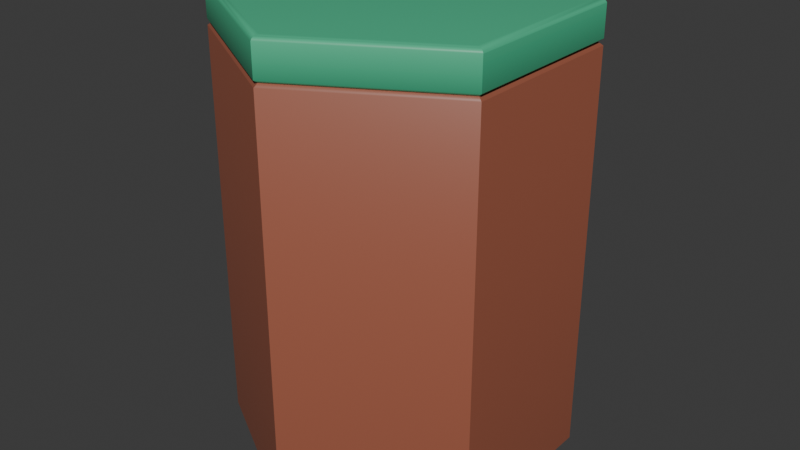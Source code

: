 # Source: tile_base.blend  (saved by Blender 4.0.36; exported with 4.5.12 LTS)
import bpy
from mathutils import Matrix  # noqa: F401  (used for matrix-valued properties, if any)

bpy.ops.wm.read_factory_settings(use_empty=True)
scene = bpy.context.scene
scene.name = 'Scene'

# ---- collections
col_collection = bpy.data.collections.new('Collection'); scene.collection.children.link(col_collection)

# ---- materials (node trees are filled in below, after node groups)
mat_green_001 = bpy.data.materials.new('Green.001')
mat_green_001.use_backface_culling = True
mat_green_001.use_transparent_shadow = False
mat_green_001.diffuse_color = (0.06534, 0.5005, 0.2656, 1.0)
mat_browndark = bpy.data.materials.new('BrownDark')
mat_browndark.use_backface_culling = True
mat_browndark.use_transparent_shadow = False
mat_browndark.diffuse_color = (0.3269, 0.1015, 0.05927, 1.0)

# ---- material node trees
mat_green_001.use_nodes = True; mat_green_001.node_tree.nodes.clear()
_N = mat_green_001.node_tree.nodes; _L = mat_green_001.node_tree.links
n0 = _N.new('ShaderNodeBsdfPrincipled'); n0.name = 'Principled BSDF'; n0.location = (10, 300)
n0.inputs[0].default_value = (0.06534, 0.5005, 0.2656, 1.0)
n0.inputs[2].default_value = 0.4
n1 = _N.new('ShaderNodeOutputMaterial'); n1.name = 'Material Output'; n1.location = (320, 270)
_L.new(n0.outputs[0], n1.inputs[0])
n1.is_active_output = True
mat_browndark.use_nodes = True; mat_browndark.node_tree.nodes.clear()
_N = mat_browndark.node_tree.nodes; _L = mat_browndark.node_tree.links
n0 = _N.new('ShaderNodeBsdfPrincipled'); n0.name = 'Principled BSDF'; n0.location = (10, 300)
n0.inputs[0].default_value = (0.3269, 0.1015, 0.05927, 1.0)
n0.inputs[2].default_value = 0.4
n1 = _N.new('ShaderNodeOutputMaterial'); n1.name = 'Material Output'; n1.location = (320, 270)
_L.new(n0.outputs[0], n1.inputs[0])
n1.is_active_output = True

# ---- world
world_world = bpy.data.worlds.new('World'); scene.world = world_world
world_world.use_nodes = True; world_world.node_tree.nodes.clear()
_N = world_world.node_tree.nodes; _L = world_world.node_tree.links
n0 = _N.new('ShaderNodeOutputWorld'); n0.name = 'World Output'; n0.location = (300, 300)
n1 = _N.new('ShaderNodeBackground'); n1.name = 'Background'; n1.location = (10, 300)
n1.inputs[0].default_value = (0.05088, 0.05088, 0.05088, 1.0)
_L.new(n1.outputs[0], n0.inputs[0])
n0.is_active_output = True
world_world.color = (0.05088, 0.05088, 0.05088)
world_world.use_sun_shadow = False
world_world.sun_shadow_jitter_overblur = 0.0

# ---- meshes
me_cylinder_947 = bpy.data.meshes.new('Cylinder.947')
me_cylinder_947.from_pydata([(1.0, 0.5773, -0.01731), (1.0, -0.5774, -0.2217), (1.0, 0.5773, -0.2217), (1.0, -0.5774, -0.01731), (-1.0, 0.5773, -0.01731), (0.0, 1.155, -0.2217), (-1.0, 0.5773, -0.2217), (0.0, 1.155, -0.01731), (-0.95, 0.5485, 0.007694), (0.95, 0.5485, 0.007694), (3.725e-09, 1.097, 0.007694), (0.95, -0.5485, 0.007694), (-0.95, -0.5485, 0.007694), (-9.127e-08, -1.097, 0.007694), (-1.0, -0.5773, -0.01731), (-1.0, 0.5773, -0.2217), (-1.0, -0.5773, -0.2217), (-1.0, 0.5773, -0.01731), (1.0, -0.5774, -0.01731), (-1.006e-07, -1.155, -0.2217), (1.0, -0.5774, -0.2217), (-1.006e-07, -1.155, -0.01731), (-1.006e-07, -1.155, -0.01731), (-1.0, -0.5773, -0.2217), (-1.006e-07, -1.155, -0.2217), (-1.0, -0.5773, -0.01731), (0.0, 1.155, -0.2217), (0.9731, 0.5618, -0.2423), (-9.313e-10, 1.124, -0.2423), (1.0, 0.5773, -0.2217), (0.9731, 0.5618, -0.2423), (1.0, -0.5774, -0.2217), (0.9731, -0.5618, -0.2423), (1.0, 0.5773, -0.2217), (-9.872e-08, -1.124, -0.2423), (0.9731, -0.5618, -0.2423), (-1.006e-07, -1.155, -0.2217), (-0.9731, -0.5618, -0.2423), (-9.872e-08, -1.124, -0.2423), (-1.0, -0.5773, -0.2217), (-0.9731, 0.5618, -0.2423), (-0.9731, -0.5618, -0.2423), (-0.9731, 0.5618, -0.2423), (0.0, 1.155, -0.2217), (-9.313e-10, 1.124, -0.2423), (-1.0, 0.5773, -0.2217), (0.0, 1.147, -0.004806), (1.0, 0.5773, -0.01731), (0.0, 1.155, -0.01731), (0.9933, 0.5735, -0.004806), (0.975, 0.5629, 0.004344), (1.863e-09, 1.126, 0.004344), (0.975, 0.5629, 0.004344), (1.863e-09, 1.126, 0.004344), (0.9933, 0.5735, -0.004806), (1.0, -0.5774, -0.01731), (1.0, 0.5773, -0.01731), (0.9933, -0.5735, -0.004806), (0.9933, -0.5735, -0.004806), (0.9933, 0.5735, -0.004806), (0.975, -0.5629, 0.004344), (-1.006e-07, -1.147, -0.004806), (0.9933, -0.5735, -0.004806), (0.975, -0.5629, 0.004344), (-9.686e-08, -1.126, 0.004344), (-9.686e-08, -1.126, 0.004344), (-0.9933, -0.5735, -0.004806), (-1.006e-07, -1.147, -0.004806), (-1.006e-07, -1.147, -0.004806), (-0.975, -0.5629, 0.004344), (-0.9933, -0.5735, -0.004806), (-0.9933, -0.5735, -0.004806), (-0.9933, 0.5735, -0.004806), (-0.975, -0.5629, 0.004344), (-0.975, 0.5629, 0.004344), (-0.975, 0.5629, 0.004344), (-0.9933, 0.5735, -0.004806), (0.0, 1.147, -0.004806), (0.0, 1.147, -0.004806), (-0.9933, 0.5735, -0.004806), (1.0, 0.5773, -0.2629), (1.0, -0.5774, -2.992), (1.0, 0.5773, -2.992), (1.0, -0.5774, -0.2629), (1.0, -0.5774, -0.2629), (-1.006e-07, -1.155, -2.992), (1.0, -0.5774, -2.992), (-1.006e-07, -1.155, -0.2629), (-1.006e-07, -1.155, -0.2629), (-1.0, -0.5773, -2.992), (-1.006e-07, -1.155, -2.992), (-1.0, -0.5773, -0.2629), (-1.0, -0.5773, -0.2629), (-1.0, 0.5773, -2.992), (-1.0, -0.5773, -2.992), (-1.0, 0.5773, -0.2629), (-1.0, 0.5773, -0.2629), (0.0, 1.155, -2.992), (-1.0, 0.5773, -2.992), (0.0, 1.155, -0.2629), (1.0, 0.5773, -2.992), (-1.0, 0.5773, -2.992), (0.0, 1.155, -2.992), (1.0, -0.5774, -2.992), (-1.0, -0.5773, -2.992), (-1.006e-07, -1.155, -2.992), (0.0, 1.155, -0.2629), (0.9731, 0.5618, -0.2423), (1.0, 0.5773, -0.2629), (-9.313e-10, 1.124, -0.2423), (0.9731, 0.5618, -0.2423), (1.0, -0.5774, -0.2629), (1.0, 0.5773, -0.2629), (0.9731, -0.5618, -0.2423), (0.9731, -0.5618, -0.2423), (-9.872e-08, -1.124, -0.2423), (-1.006e-07, -1.155, -0.2629), (-0.9731, -0.5618, -0.2423), (-1.0, -0.5773, -0.2629), (-9.872e-08, -1.124, -0.2423), (-0.9731, -0.5618, -0.2423), (-0.9731, 0.5618, -0.2423), (-0.9731, 0.5618, -0.2423), (0.0, 1.155, -0.2629), (-1.0, 0.5773, -0.2629), (-9.313e-10, 1.124, -0.2423), (1.0, 0.5773, -2.992), (0.0, 1.155, -2.992)], [], [(0, 1, 2), (0, 3, 1), (4, 5, 6), (4, 7, 5), (8, 9, 10), (8, 11, 9), (12, 11, 8), (13, 11, 12), (14, 15, 16), (14, 17, 15), (18, 19, 20), (18, 21, 19), (22, 23, 24), (22, 25, 23), (26, 27, 28), (26, 29, 27), (30, 31, 32), (33, 31, 30), (20, 34, 35), (20, 19, 34), (36, 37, 38), (36, 39, 37), (16, 40, 41), (16, 15, 40), (42, 43, 44), (45, 43, 42), (46, 47, 48), (46, 49, 47), (46, 50, 49), (51, 50, 46), (10, 52, 53), (10, 9, 52), (54, 55, 56), (54, 57, 55), (52, 58, 59), (52, 60, 58), (9, 60, 52), (9, 11, 60), (18, 61, 21), (62, 61, 18), (63, 61, 62), (63, 64, 61), (60, 13, 65), (11, 13, 60), (22, 66, 25), (67, 66, 22), (68, 69, 70), (65, 69, 68), (13, 69, 65), (13, 12, 69), (71, 17, 14), (71, 72, 17), (73, 72, 71), (73, 74, 72), (12, 75, 69), (12, 8, 75), (76, 7, 4), (76, 77, 7), (75, 78, 79), (75, 53, 78), (75, 10, 53), (8, 10, 75), (48, 29, 26), (48, 47, 29), (80, 81, 82), (80, 83, 81), (84, 85, 86), (84, 87, 85), (88, 89, 90), (88, 91, 89), (92, 93, 94), (92, 95, 93), (96, 97, 98), (96, 99, 97), (100, 101, 102), (103, 101, 100), (103, 104, 101), (103, 105, 104), (106, 107, 108), (109, 107, 106), (110, 111, 112), (110, 113, 111), (114, 87, 84), (114, 115, 87), (116, 117, 118), (119, 117, 116), (120, 95, 92), (120, 121, 95), (122, 123, 124), (122, 125, 123), (106, 126, 127), (106, 108, 126)])
me_cylinder_947.polygons.foreach_set('use_smooth', [1, 1, 1, 1, 1, 1, 1, 1, 1, 1, 1, 1, 1, 1, 1, 1, 1, 1, 1, 1, 1, 1, 1, 1, 1, 1, 1, 1, 1, 1, 1, 1, 1, 1, 1, 1, 1, 1, 1, 1, 1, 1, 1, 1, 1, 1, 1, 1, 1, 1, 1, 1, 1, 1, 1, 1, 1, 1, 1, 1, 1, 1, 1, 1, 1, 1, 1, 1, 1, 1, 1, 1, 1, 1, 0, 0, 0, 0, 1, 1, 1, 1, 1, 1, 1, 1, 1, 1, 1, 1, 1, 1])
me_cylinder_947.polygons.foreach_set('material_index', [0, 0, 0, 0, 0, 0, 0, 0, 0, 0, 0, 0, 0, 0, 0, 0, 0, 0, 0, 0, 0, 0, 0, 0, 0, 0, 0, 0, 0, 0, 0, 0, 0, 0, 0, 0, 0, 0, 0, 0, 0, 0, 0, 0, 0, 0, 0, 0, 0, 0, 0, 0, 0, 0, 0, 0, 0, 0, 0, 0, 0, 0, 0, 0, 1, 1, 1, 1, 1, 1, 1, 1, 1, 1, 1, 1, 1, 1, 1, 1, 1, 1, 1, 1, 1, 1, 1, 1, 1, 1, 1, 1])
_uv = me_cylinder_947.uv_layers.new(name='UVMap')
_uv.uv.foreach_set('vector', [0.6693, 0.6322, 0.6608, 0.6164, 0.6583, 0.6321, 0.6693, 0.6322, 0.6718, 0.6165, 0.6608, 0.6164, 0.6712, 0.6792, 0.6579, 0.6634, 0.6601, 0.6791, 0.6712, 0.6792, 0.669, 0.6635, 0.6579, 0.6634, 0.4766, 0.341, 0.4508, 0.3856, 0.4766, 0.3708, 0.4766, 0.341, 0.4251, 0.3708, 0.4508, 0.3856, 0.4508, 0.3261, 0.4251, 0.3708, 0.4766, 0.341, 0.4251, 0.341, 0.4251, 0.3708, 0.4508, 0.3261, 0.2879, 0.8682, 0.2768, 0.8368, 0.2768, 0.8682, 0.2879, 0.8682, 0.2879, 0.8368, 0.2768, 0.8368, 0.2524, 0.6083, 0.2413, 0.577, 0.2413, 0.6083, 0.2524, 0.6083, 0.2524, 0.577, 0.2413, 0.577, 0.2524, 0.577, 0.2437, 0.5614, 0.2413, 0.577, 0.2524, 0.577, 0.2548, 0.5614, 0.2437, 0.5614, 0.6579, 0.6634, 0.6572, 0.6325, 0.6569, 0.6629, 0.6579, 0.6634, 0.6583, 0.6321, 0.6572, 0.6325, 0.9947, 0.9186, 0.9954, 0.8877, 0.9947, 0.8881, 0.9954, 0.919, 0.9954, 0.8877, 0.9947, 0.9186, 0.2413, 0.6083, 0.2403, 0.5774, 0.2403, 0.6079, 0.2413, 0.6083, 0.2413, 0.577, 0.2403, 0.5774, 0.994, 0.8295, 0.9933, 0.7986, 0.9933, 0.8291, 0.994, 0.8295, 0.994, 0.7982, 0.9933, 0.7986, 0.2768, 0.8682, 0.2758, 0.8373, 0.2758, 0.8677, 0.2768, 0.8682, 0.2768, 0.8368, 0.2758, 0.8373, 0.9963, 0.7088, 0.9956, 0.7397, 0.9963, 0.7393, 0.9956, 0.7084, 0.9956, 0.7397, 0.9963, 0.7088, 0.6697, 0.6634, 0.6693, 0.6322, 0.669, 0.6635, 0.6697, 0.6634, 0.67, 0.6323, 0.6693, 0.6322, 0.6697, 0.6634, 0.6705, 0.6326, 0.67, 0.6323, 0.6702, 0.6631, 0.6705, 0.6326, 0.6697, 0.6634, 0.4766, 0.3708, 0.4508, 0.3864, 0.4773, 0.3712, 0.4766, 0.3708, 0.4508, 0.3856, 0.4508, 0.3864, 0.2554, 0.6238, 0.2524, 0.6083, 0.2548, 0.624, 0.2554, 0.6238, 0.2531, 0.6082, 0.2524, 0.6083, 0.4508, 0.3864, 0.4239, 0.3714, 0.4508, 0.387, 0.4508, 0.3864, 0.4244, 0.3712, 0.4239, 0.3714, 0.4508, 0.3856, 0.4244, 0.3712, 0.4508, 0.3864, 0.4508, 0.3856, 0.4251, 0.3708, 0.4244, 0.3712, 0.2524, 0.6083, 0.2531, 0.5771, 0.2524, 0.577, 0.2531, 0.6082, 0.2531, 0.5771, 0.2524, 0.6083, 0.2536, 0.6079, 0.2531, 0.5771, 0.2531, 0.6082, 0.2536, 0.6079, 0.2536, 0.5774, 0.2531, 0.5771, 0.4244, 0.3712, 0.4251, 0.341, 0.4244, 0.3406, 0.4251, 0.3708, 0.4251, 0.341, 0.4244, 0.3712, 0.2524, 0.577, 0.2554, 0.5616, 0.2548, 0.5614, 0.2531, 0.5771, 0.2554, 0.5616, 0.2524, 0.577, 0.4239, 0.3403, 0.4508, 0.3253, 0.4508, 0.3248, 0.4244, 0.3406, 0.4508, 0.3253, 0.4239, 0.3403, 0.4251, 0.341, 0.4508, 0.3253, 0.4244, 0.3406, 0.4251, 0.341, 0.4508, 0.3261, 0.4508, 0.3253, 0.2886, 0.8681, 0.2879, 0.8368, 0.2879, 0.8682, 0.2886, 0.8681, 0.2886, 0.8369, 0.2879, 0.8368, 0.2891, 0.8678, 0.2886, 0.8369, 0.2886, 0.8681, 0.2891, 0.8678, 0.2891, 0.8372, 0.2886, 0.8369, 0.4508, 0.3261, 0.4773, 0.3406, 0.4508, 0.3253, 0.4508, 0.3261, 0.4766, 0.341, 0.4773, 0.3406, 0.6718, 0.679, 0.669, 0.6635, 0.6712, 0.6792, 0.6718, 0.679, 0.6697, 0.6634, 0.669, 0.6635, 0.4773, 0.3406, 0.4778, 0.3714, 0.4778, 0.3403, 0.4773, 0.3406, 0.4773, 0.3712, 0.4778, 0.3714, 0.4773, 0.3406, 0.4766, 0.3708, 0.4773, 0.3712, 0.4766, 0.341, 0.4766, 0.3708, 0.4773, 0.3406, 0.669, 0.6635, 0.6583, 0.6321, 0.6579, 0.6634, 0.669, 0.6635, 0.6693, 0.6322, 0.6583, 0.6321, 0.656, 0.632, 0.6462, 0.6163, 0.6436, 0.6319, 0.656, 0.632, 0.6586, 0.6164, 0.6462, 0.6163, 0.2391, 0.6083, 0.2267, 0.577, 0.2267, 0.6083, 0.2391, 0.6083, 0.2391, 0.577, 0.2267, 0.577, 0.2391, 0.577, 0.2291, 0.5614, 0.2267, 0.577, 0.2391, 0.577, 0.2415, 0.5614, 0.2291, 0.5614, 0.2746, 0.8682, 0.2622, 0.8368, 0.2622, 0.8682, 0.2746, 0.8682, 0.2746, 0.8368, 0.2622, 0.8368, 0.6579, 0.679, 0.6433, 0.6632, 0.6455, 0.6789, 0.6579, 0.679, 0.6557, 0.6634, 0.6433, 0.6632, 0.1544, 0.1212, 0.1816, 0.07419, 0.1544, 0.08985, 0.1816, 0.1368, 0.1816, 0.07419, 0.1544, 0.1212, 0.1816, 0.1368, 0.2087, 0.08985, 0.1816, 0.07419, 0.1816, 0.1368, 0.2087, 0.1212, 0.2087, 0.08985, 0.6557, 0.6634, 0.6572, 0.6325, 0.656, 0.632, 0.6569, 0.6629, 0.6572, 0.6325, 0.6557, 0.6634, 0.9947, 0.04665, 0.9954, 0.07755, 0.9954, 0.04623, 0.9947, 0.04665, 0.9947, 0.07713, 0.9954, 0.07755, 0.2403, 0.6079, 0.2391, 0.577, 0.2391, 0.6083, 0.2403, 0.6079, 0.2403, 0.5774, 0.2391, 0.577, 0.9971, 0.9532, 0.9963, 0.9841, 0.9971, 0.9845, 0.9963, 0.9536, 0.9963, 0.9841, 0.9971, 0.9532, 0.2758, 0.8677, 0.2746, 0.8368, 0.2746, 0.8682, 0.2758, 0.8677, 0.2758, 0.8373, 0.2746, 0.8368, 0.7837, 0.9513, 0.783, 0.9204, 0.783, 0.9517, 0.7837, 0.9513, 0.7837, 0.9208, 0.783, 0.9204, 0.6557, 0.6634, 0.6436, 0.6319, 0.6433, 0.6632, 0.6557, 0.6634, 0.656, 0.632, 0.6436, 0.6319])
me_cylinder_947.materials.append(mat_green_001)
me_cylinder_947.materials.append(mat_browndark)
me_cylinder_947.update()
me_cylinder_947.normals_split_custom_set([tuple(v) for v in zip(*[iter([0.9922, -5.981e-06, 0.1243, 0.967, 1.211e-05, -0.2546, 0.967, -1.216e-05, -0.2546, 0.9922, -5.981e-06, 0.1243, 0.9922, 4.159e-05, 0.1243, 0.967, 1.211e-05, -0.2546, -0.4876, 0.8446, 0.2209, -0.4835, 0.8375, -0.2547, -0.4835, 0.8375, -0.2547, -0.4876, 0.8446, 0.2209, -0.4876, 0.8446, 0.2209, -0.4835, 0.8375, -0.2547, -0.06655, 0.03842, 0.997, 0.06655, 0.03842, 0.997, 3.457e-08, 0.07684, 0.997, -0.06655, 0.03842, 0.997, 0.06655, -0.03842, 0.997, 0.06655, 0.03842, 0.997, -0.06655, -0.03842, 0.997, 0.06655, -0.03842, 0.997, -0.06655, 0.03842, 0.997, 3.552e-08, -0.07684, 0.997, 0.06655, -0.03842, 0.997, -0.06655, -0.03842, 0.997, -0.9753, 0.0, 0.2209, -0.9284, 0.0, -0.3717, -0.9284, 0.0, -0.3717, -0.9753, 0.0, 0.2209, -0.9753, -5.305e-08, 0.2209, -0.9284, 0.0, -0.3717, 0.4876, -0.8446, 0.2209, 0.4642, -0.804, -0.3717, 0.4642, -0.804, -0.3717, 0.4876, -0.8446, 0.2209, 0.4876, -0.8446, 0.2209, 0.4642, -0.804, -0.3717, -0.4876, -0.8446, 0.2209, -0.4835, -0.8375, -0.2547, -0.4835, -0.8375, -0.2547, -0.4876, -0.8446, 0.2209, -0.4876, -0.8446, 0.2209, -0.4835, -0.8375, -0.2547, 0.4642, 0.804, -0.3717, 0.3037, 0.526, -0.7944, 0.3037, 0.526, -0.7944, 0.4642, 0.804, -0.3717, 0.4642, 0.804, -0.3717, 0.3037, 0.526, -0.7944, 0.6073, 0.0, -0.7944, 0.8272, -0.0123, -0.5617, 0.6073, 0.0, -0.7944, 0.8272, 0.01231, -0.5617, 0.8272, -0.0123, -0.5617, 0.6073, 0.0, -0.7944, 0.4642, -0.804, -0.3717, 0.3037, -0.526, -0.7944, 0.3037, -0.526, -0.7944, 0.4642, -0.804, -0.3717, 0.4642, -0.804, -0.3717, 0.3037, -0.526, -0.7944, -0.403, -0.7226, -0.5616, -0.3037, -0.526, -0.7944, -0.3037, -0.526, -0.7944, -0.403, -0.7226, -0.5616, -0.4243, -0.7103, -0.5617, -0.3037, -0.526, -0.7944, -0.9284, 0.0, -0.3717, -0.6073, 0.0, -0.7944, -0.6073, 0.0, -0.7944, -0.9284, 0.0, -0.3717, -0.9284, 0.0, -0.3717, -0.6073, 0.0, -0.7944, -0.3037, 0.526, -0.7944, -0.403, 0.7226, -0.5616, -0.3037, 0.526, -0.7944, -0.4243, 0.7103, -0.5617, -0.403, 0.7226, -0.5616, -0.3037, 0.526, -0.7944, 0.3762, 0.6515, 0.6588, 0.4876, 0.8446, 0.2209, 0.4876, 0.8446, 0.2209, 0.3762, 0.6515, 0.6588, 0.3762, 0.6515, 0.6588, 0.4876, 0.8446, 0.2209, 0.3762, 0.6515, 0.6588, 0.2788, -0.000912, 0.9603, 0.3762, 0.6515, 0.6588, -0.1402, 0.241, 0.9603, 0.2788, -0.000912, 0.9603, 0.3762, 0.6515, 0.6588, 3.457e-08, 0.07684, 0.997, 0.2546, 0.2148, 0.9429, 0.05878, 0.3279, 0.9429, 3.457e-08, 0.07684, 0.997, 0.06655, 0.03842, 0.997, 0.2546, 0.2148, 0.9429, 0.7621, -0.008591, 0.6474, 0.9379, -0.005208, 0.347, 0.9379, 0.005204, 0.347, 0.7621, -0.008591, 0.6474, 0.7621, 0.008587, 0.6474, 0.9379, -0.005208, 0.347, 0.2546, 0.2148, 0.9429, 0.6995, -0.008393, 0.7145, 0.6996, 0.008385, 0.7145, 0.2546, 0.2148, 0.9429, 0.2546, -0.2148, 0.9429, 0.6995, -0.008393, 0.7145, 0.06655, 0.03842, 0.997, 0.2546, -0.2148, 0.9429, 0.2546, 0.2148, 0.9429, 0.06655, 0.03842, 0.997, 0.06655, -0.03842, 0.997, 0.2546, -0.2148, 0.9429, 0.4876, -0.8446, 0.2209, 0.3762, -0.6515, 0.6588, 0.4876, -0.8446, 0.2209, 0.3762, -0.6515, 0.6588, 0.3762, -0.6515, 0.6588, 0.4876, -0.8446, 0.2209, 0.2788, 0.0009128, 0.9603, 0.3762, -0.6515, 0.6588, 0.3762, -0.6515, 0.6588, 0.2788, 0.0009128, 0.9603, -0.1402, -0.241, 0.9603, 0.3762, -0.6515, 0.6588, 0.2546, -0.2148, 0.9429, 3.552e-08, -0.07684, 0.997, 0.05878, -0.3279, 0.9429, 0.06655, -0.03842, 0.997, 3.552e-08, -0.07684, 0.997, 0.2546, -0.2148, 0.9429, -0.4876, -0.8446, 0.2209, -0.3737, -0.6643, 0.6474, -0.4876, -0.8446, 0.2209, -0.3885, -0.6557, 0.6474, -0.3737, -0.6643, 0.6474, -0.4876, -0.8446, 0.2209, -0.3425, -0.61, 0.7145, -0.3148, -0.1119, 0.9425, -0.357, -0.6016, 0.7145, 0.05878, -0.3279, 0.9429, -0.3148, -0.1119, 0.9425, -0.3425, -0.61, 0.7145, 3.552e-08, -0.07684, 0.997, -0.3148, -0.1119, 0.9425, 0.05878, -0.3279, 0.9429, 3.552e-08, -0.07684, 0.997, -0.06655, -0.03842, 0.997, -0.3148, -0.1119, 0.9425, -0.7523, -5.034e-10, 0.6588, -0.9753, -5.305e-08, 0.2209, -0.9753, 0.0, 0.2209, -0.7523, -5.034e-10, 0.6588, -0.7523, -7.506e-08, 0.6588, -0.9753, -5.305e-08, 0.2209, -0.1386, -0.2419, 0.9603, -0.7523, -7.506e-08, 0.6588, -0.7523, -5.034e-10, 0.6588, -0.1386, -0.2419, 0.9603, -0.1386, 0.242, 0.9603, -0.7523, -7.506e-08, 0.6588, -0.06655, -0.03842, 0.997, -0.314, 0.1126, 0.9427, -0.3148, -0.1119, 0.9425, -0.06655, -0.03842, 0.997, -0.06655, 0.03842, 0.997, -0.314, 0.1126, 0.9427, -0.3737, 0.6643, 0.6474, -0.4876, 0.8446, 0.2209, -0.4876, 0.8446, 0.2209, -0.3737, 0.6643, 0.6474, -0.3885, 0.6557, 0.6474, -0.4876, 0.8446, 0.2209, -0.314, 0.1126, 0.9427, -0.3425, 0.61, 0.7145, -0.357, 0.6016, 0.7145, -0.314, 0.1126, 0.9427, 0.05878, 0.3279, 0.9429, -0.3425, 0.61, 0.7145, -0.314, 0.1126, 0.9427, 3.457e-08, 0.07684, 0.997, 0.05878, 0.3279, 0.9429, -0.06655, 0.03842, 0.997, 3.457e-08, 0.07684, 0.997, -0.314, 0.1126, 0.9427, 0.4876, 0.8446, 0.2209, 0.4642, 0.804, -0.3717, 0.4642, 0.804, -0.3717, 0.4876, 0.8446, 0.2209, 0.4876, 0.8446, 0.2209, 0.4642, 0.804, -0.3717, 0.967, -1.233e-05, 0.2546, 1.0, -3.855e-08, 0.0, 1.0, 0.0, 0.0, 0.967, -1.233e-05, 0.2546, 0.967, 1.202e-05, 0.2546, 1.0, -3.855e-08, 0.0, 0.4642, -0.804, 0.3717, 0.5, -0.866, 0.0, 0.5, -0.866, 0.0, 0.4642, -0.804, 0.3717, 0.4642, -0.804, 0.3717, 0.5, -0.866, 0.0, -0.4835, -0.8375, 0.2547, -0.5, -0.866, 0.0, -0.5, -0.866, 0.0, -0.4835, -0.8375, 0.2547, -0.4835, -0.8375, 0.2547, -0.5, -0.866, 0.0, -0.9284, 0.0, 0.3717, -1.0, 0.0, 0.0, -1.0, 0.0, 0.0, -0.9284, 0.0, 0.3717, -0.9284, 0.0, 0.3717, -1.0, 0.0, 0.0, -0.4835, 0.8375, 0.2547, -0.5, 0.866, 0.0, -0.5, 0.866, 0.0, -0.4835, 0.8375, 0.2547, -0.4835, 0.8375, 0.2547, -0.5, 0.866, 0.0, 2.065e-07, 0.0, -1.0, 2.065e-07, 0.0, -1.0, 2.065e-07, 0.0, -1.0, 1.545e-07, 0.0, -1.0, 1.545e-07, 0.0, -1.0, 1.545e-07, 0.0, -1.0, -2.065e-07, 0.0, -1.0, -2.065e-07, 0.0, -1.0, -2.065e-07, 0.0, -1.0, 2.065e-07, 0.0, -1.0, 2.065e-07, 0.0, -1.0, 2.065e-07, 0.0, -1.0, 0.4642, 0.804, 0.3717, 0.3037, 0.526, 0.7944, 0.4642, 0.804, 0.3717, 0.3037, 0.526, 0.7944, 0.3037, 0.526, 0.7944, 0.4642, 0.804, 0.3717, 0.6073, 0.0, 0.7944, 0.8272, -0.01231, 0.5617, 0.8272, 0.0123, 0.5617, 0.6073, 0.0, 0.7944, 0.6073, 0.0, 0.7944, 0.8272, -0.01231, 0.5617, 0.3037, -0.526, 0.7944, 0.4642, -0.804, 0.3717, 0.4642, -0.804, 0.3717, 0.3037, -0.526, 0.7944, 0.3037, -0.526, 0.7944, 0.4642, -0.804, 0.3717, -0.403, -0.7226, 0.5616, -0.3037, -0.526, 0.7944, -0.4243, -0.7103, 0.5617, -0.3037, -0.526, 0.7944, -0.3037, -0.526, 0.7944, -0.403, -0.7226, 0.5616, -0.6073, 0.0, 0.7944, -0.9284, 0.0, 0.3717, -0.9284, 0.0, 0.3717, -0.6073, 0.0, 0.7944, -0.6073, 0.0, 0.7944, -0.9284, 0.0, 0.3717, -0.3037, 0.526, 0.7944, -0.403, 0.7226, 0.5616, -0.4243, 0.7103, 0.5616, -0.3037, 0.526, 0.7944, -0.3037, 0.526, 0.7944, -0.403, 0.7226, 0.5616, 0.4642, 0.804, 0.3717, 0.5, 0.866, 0.0, 0.5, 0.866, 0.0, 0.4642, 0.804, 0.3717, 0.4642, 0.804, 0.3717, 0.5, 0.866, 0.0])] * 3)])

# ---- objects
ob_hex_forest_detail = bpy.data.objects.new('hex_forest_detail', me_cylinder_947)

# ---- transforms, parenting, visibility, modifiers, constraints
ob_hex_forest_detail.location = (0.0, 0.0, 0.0)
ob_hex_forest_detail.rotation_mode = 'QUATERNION'
ob_hex_forest_detail.rotation_quaternion = (1.0, 0.0, 0.0, 0.0)

# ---- collection membership
scene.collection.objects.link(ob_hex_forest_detail)

# ---- scene / render settings (as saved in the file)
scene.frame_start = 1; scene.frame_end = 250; scene.frame_set(1)
scene.render.engine = 'BLENDER_EEVEE_NEXT'
scene.cycles.sampling_pattern = 'TABULATED_SOBOL'
bpy.context.view_layer.update()

# ---- added for rendering (the .blend has no active camera and no usable light): camera, sun
cam_auto = bpy.data.cameras.new('AutoCamera')
cam_auto.lens = 50.0
cam_auto.sensor_width = 36.0
cam_auto.clip_end = 1000.0
ob_auto_camera = bpy.data.objects.new('AutoCamera', cam_auto)
scene.collection.objects.link(ob_auto_camera)
ob_auto_camera.location = (3.96157, -4.75389, 1.67695)
ob_auto_camera.rotation_euler = (1.09748, -7.21219e-08, 0.694738)
scene.camera = ob_auto_camera
light_auto_sun = bpy.data.lights.new('AutoSun', 'SUN')
light_auto_sun.energy = 3.0
light_auto_sun.angle = 0.0523599
ob_auto_sun = bpy.data.objects.new('AutoSun', light_auto_sun)
scene.collection.objects.link(ob_auto_sun)
ob_auto_sun.rotation_euler = (0.872665, 0.174533, 0.523599)
bpy.context.view_layer.update()
